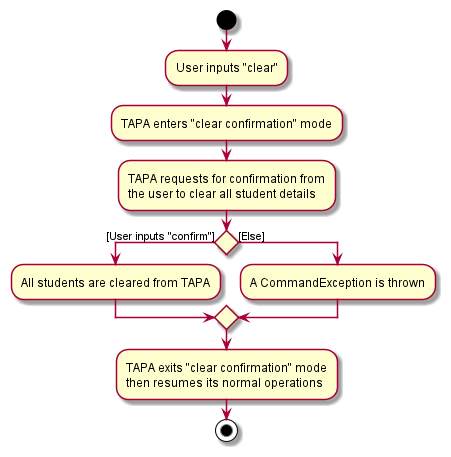

The diagram above was rendered by PlantUML. Its source (embedded in the PNG):
@startuml
start
:User inputs "clear";
:TAPA enters "clear confirmation" mode;
:TAPA requests for confirmation from
the user to clear all student details;

'Since the beta syntax does not support placing the condition outside the
'diamond we place it as the true branch instead.

if () then ([User inputs "confirm"])
    :All students are cleared from TAPA;
else ([Else])
    :A CommandException is thrown;
endif

:TAPA exits "clear confirmation" mode
then resumes its normal operations;

stop
@enduml